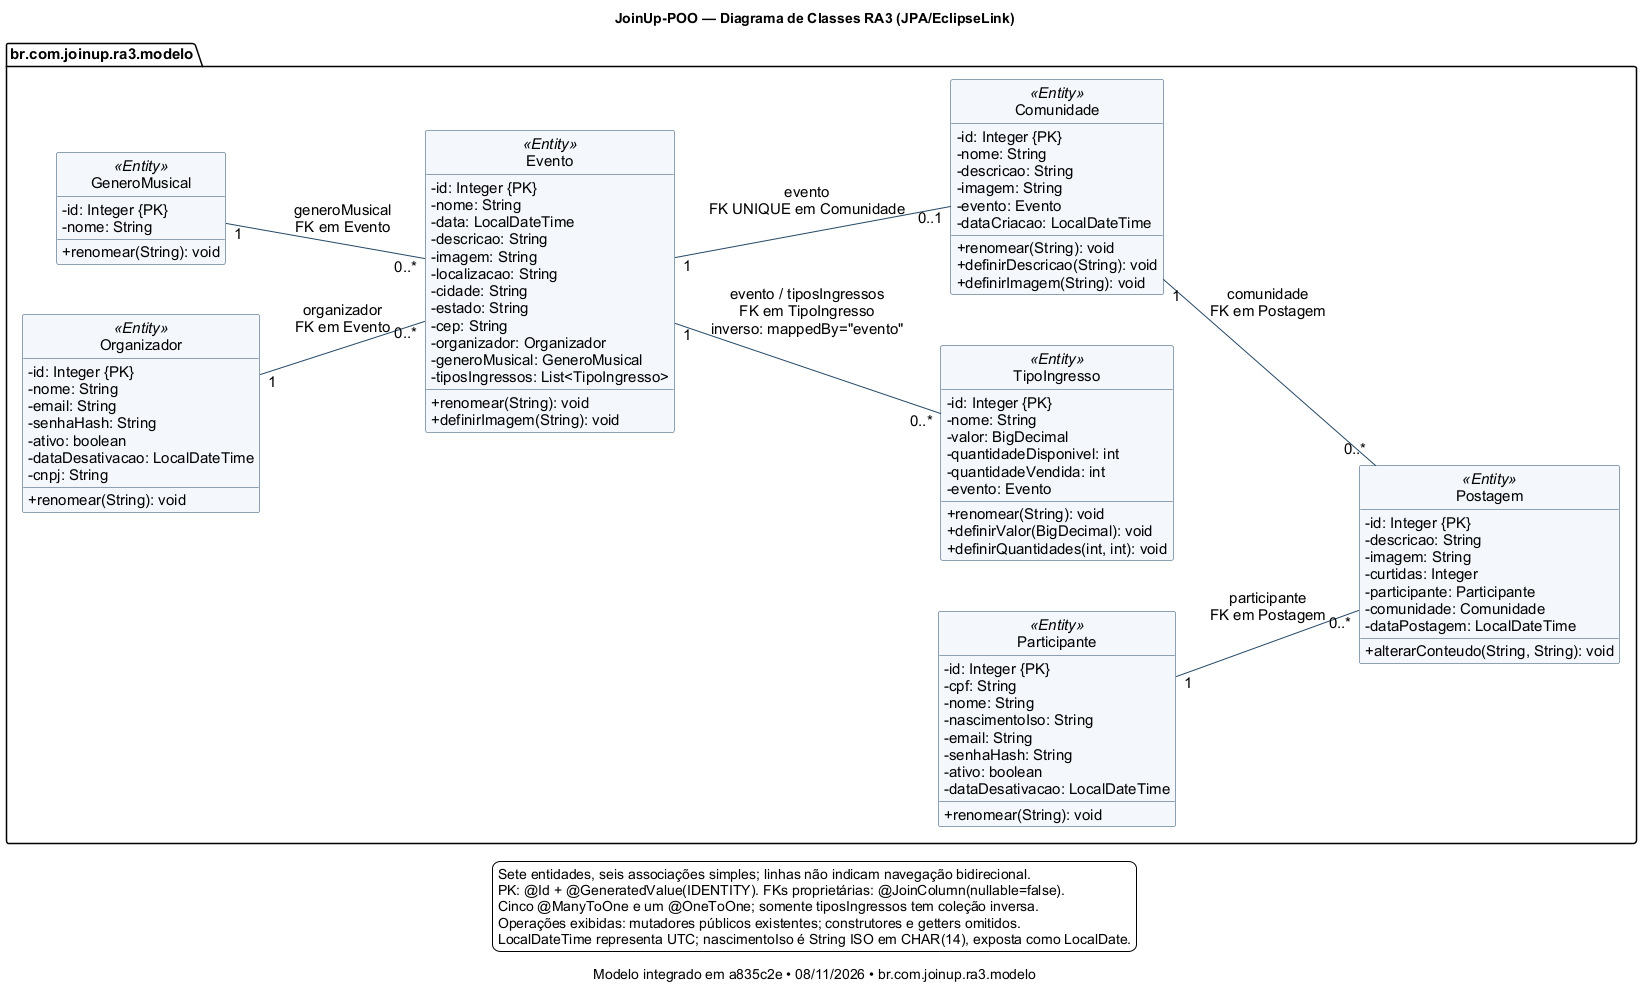

The diagram above was rendered by PlantUML. Its source (embedded in the PNG):
@startuml
title JoinUp-POO — Diagrama de Classes RA3 (JPA/EclipseLink)
caption Modelo integrado em a835c2e • 08/11/2026 • br.com.joinup.ra3.modelo
skinparam backgroundColor white
skinparam shadowing false
skinparam defaultFontName Arial
skinparam defaultFontSize 15
skinparam classAttributeIconSize 0
skinparam classBackgroundColor #F4F8FC
skinparam classBorderColor #254866
skinparam ArrowColor #254866
skinparam nodesep 50
skinparam ranksep 65
hide circle
left to right direction

package "br.com.joinup.ra3.modelo" as modelo {
  class GeneroMusical <<Entity>> {
    - id: Integer {PK}
    - nome: String
    + renomear(String): void
  }
  class Organizador <<Entity>> {
    - id: Integer {PK}
    - nome: String
    - email: String
    - senhaHash: String
    - ativo: boolean
    - dataDesativacao: LocalDateTime
    - cnpj: String
    + renomear(String): void
  }
  class Evento <<Entity>> {
    - id: Integer {PK}
    - nome: String
    - data: LocalDateTime
    - descricao: String
    - imagem: String
    - localizacao: String
    - cidade: String
    - estado: String
    - cep: String
    - organizador: Organizador
    - generoMusical: GeneroMusical
    - tiposIngressos: List<TipoIngresso>
    + renomear(String): void
    + definirImagem(String): void
  }
  class TipoIngresso <<Entity>> {
    - id: Integer {PK}
    - nome: String
    - valor: BigDecimal
    - quantidadeDisponivel: int
    - quantidadeVendida: int
    - evento: Evento
    + renomear(String): void
    + definirValor(BigDecimal): void
    + definirQuantidades(int, int): void
  }
  class Comunidade <<Entity>> {
    - id: Integer {PK}
    - nome: String
    - descricao: String
    - imagem: String
    - evento: Evento
    - dataCriacao: LocalDateTime
    + renomear(String): void
    + definirDescricao(String): void
    + definirImagem(String): void
  }
  class Participante <<Entity>> {
    - id: Integer {PK}
    - cpf: String
    - nome: String
    - nascimentoIso: String
    - email: String
    - senhaHash: String
    - ativo: boolean
    - dataDesativacao: LocalDateTime
    + renomear(String): void
  }
  class Postagem <<Entity>> {
    - id: Integer {PK}
    - descricao: String
    - imagem: String
    - curtidas: Integer
    - participante: Participante
    - comunidade: Comunidade
    - dataPostagem: LocalDateTime
    + alterarConteudo(String, String): void
  }

  Organizador "1" -- "0..*" Evento : organizador\nFK em Evento
  GeneroMusical "1" -- "0..*" Evento : generoMusical\nFK em Evento
  Evento "1" -- "0..*" TipoIngresso : evento / tiposIngressos\nFK em TipoIngresso\ninverso: mappedBy="evento"
  Evento "1" -- "0..1" Comunidade : evento\nFK UNIQUE em Comunidade
  Comunidade "1" -- "0..*" Postagem : comunidade\nFK em Postagem
  Participante "1" -- "0..*" Postagem : participante\nFK em Postagem
}

legend bottom
  Sete entidades, seis associações simples; linhas não indicam navegação bidirecional.
  PK: @Id + @GeneratedValue(IDENTITY). FKs proprietárias: @JoinColumn(nullable=false).
  Cinco @ManyToOne e um @OneToOne; somente tiposIngressos tem coleção inversa.
  Operações exibidas: mutadores públicos existentes; construtores e getters omitidos.
  LocalDateTime representa UTC; nascimentoIso é String ISO em CHAR(14), exposta como LocalDate.
endlegend
@enduml